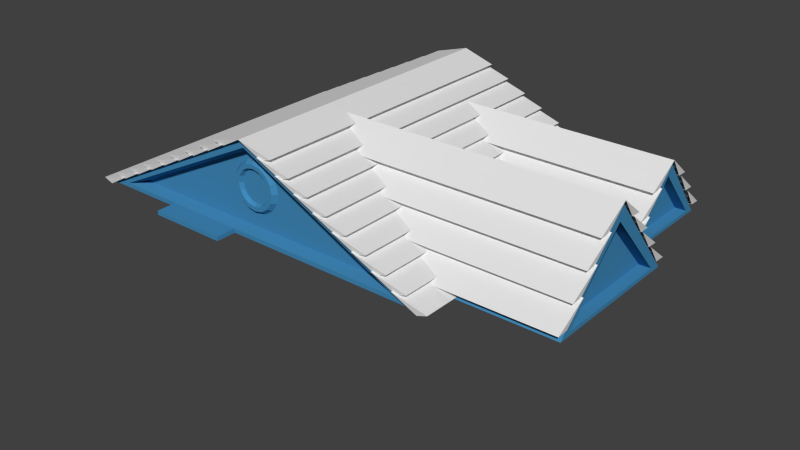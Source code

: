 # Source: map_roof.blend  (saved by Blender 2.73.0; exported with 4.5.12 LTS)
import bpy
from mathutils import Matrix  # noqa: F401  (used for matrix-valued properties, if any)

bpy.ops.wm.read_factory_settings(use_empty=True)
scene = bpy.context.scene
scene.name = 'Scene'

# ---- collections
col_collection_2 = bpy.data.collections.new('Collection 2'); scene.collection.children.link(col_collection_2)
col_collection_12 = bpy.data.collections.new('Collection 12'); scene.collection.children.link(col_collection_12)
col_collection_12.hide_render = True
col_collection_12.hide_viewport = True

# ---- materials (node trees are filled in below, after node groups)
mat_outside = bpy.data.materials.new('outside')
mat_outside.alpha_threshold = 0.0
mat_outside.use_transparent_shadow = False
mat_outside.diffuse_color = (0.05493, 0.2539, 0.477, 1.0)
mat_outside.roughness = 0.5
mat_outside.specular_intensity = 0.09184
mat_roof = bpy.data.materials.new('roof')
mat_roof.alpha_threshold = 0.0
mat_roof.use_transparent_shadow = False
mat_roof.roughness = 0.5
mat_roof.specular_intensity = 0.07823

# ---- material node trees

# ---- world
world_world = bpy.data.worlds.new('World'); scene.world = world_world
world_world.color = (0.05088, 0.05088, 0.05088)
world_world.use_sun_shadow = False
world_world.sun_shadow_jitter_overblur = 0.0
world_world.cycles.sampling_method = 'MANUAL'
world_world.cycles.sample_map_resolution = 256

# ---- meshes
me_cube = bpy.data.meshes.new('Cube')
me_cube.from_pydata([(-243.6, 881.1, 1248.0), (-243.6, -860.6, 1248.0), (-433.6, 869.4, 1195.0), (-433.6, -848.9, 1195.0), (-375.8, 869.4, 1175.0), (-375.8, -848.9, 1175.0), (-357.8, 881.1, 1190.0), (-357.8, -860.6, 1190.0), (-547.8, 869.4, 1137.0), (-547.8, -848.9, 1137.0), (-490.0, 869.4, 1117.0), (-490.0, -848.9, 1117.0), (-472.1, 881.1, 1132.0), (-472.1, -860.6, 1132.0), (-662.1, 869.4, 1079.0), (-662.1, -848.9, 1079.0), (-604.3, 869.4, 1059.0), (-604.3, -848.9, 1059.0), (-586.4, 881.1, 1075.0), (-586.4, -860.6, 1075.0), (-776.4, 869.4, 1021.0), (-776.4, -848.9, 1021.0), (-718.6, 869.4, 1001.0), (-718.6, -848.9, 1001.0), (-700.6, 881.1, 1017.0), (-700.6, -860.6, 1017.0), (-890.7, 869.4, 963.5), (-890.7, -848.9, 963.5), (-832.8, 869.4, 943.5), (-832.8, -848.9, 943.5), (-814.9, 881.1, 959.0), (-814.9, -860.6, 959.0), (-1005.0, 869.4, 905.6), (-1005.0, -848.9, 905.6), (-947.1, 869.4, 885.6), (-947.1, -848.9, 885.6), (-929.2, 881.1, 901.1), (-929.2, -860.6, 901.1), (-1119.0, 869.4, 847.8), (-1119.0, -848.9, 847.8), (-1061.0, 869.4, 827.8), (-1061.0, -848.9, 827.8), (-1043.0, 881.1, 843.3), (-1043.0, -860.6, 843.3), (-1233.0, 869.4, 789.9), (-1233.0, -848.9, 789.9), (-1176.0, 869.4, 769.9), (-1176.0, -848.9, 769.9), (-1158.0, 881.1, 785.4), (-1158.0, -860.6, 785.4), (-1348.0, 869.4, 732.1), (-1348.0, -848.9, 732.1), (-1290.0, 869.4, 712.1), (-1290.0, -848.9, 712.1), (-333.7, 498.2, 1112.0), (1267.0, 498.2, 1112.0), (-322.9, 340.6, 993.0), (1256.0, 340.6, 993.0), (-322.9, 401.7, 995.4), (1256.0, 401.7, 995.4), (-333.7, 403.6, 998.9), (1267.0, 403.6, 998.9), (-322.9, 246.0, 880.1), (1256.0, 246.0, 880.1), (-322.9, 307.1, 882.5), (1256.0, 307.1, 882.5), (-333.7, 309.0, 886.1), (1267.0, 309.0, 886.1), (-322.9, 151.4, 767.3), (1256.0, 151.4, 767.3), (-322.9, 212.6, 769.7), (1256.0, 212.6, 769.7), (1267.0, 498.2, 1112.0), (-333.7, 498.2, 1112.0), (1256.0, 655.8, 993.0), (-322.9, 655.8, 993.0), (1256.0, 594.6, 995.4), (-322.9, 594.6, 995.4), (1267.0, 592.7, 998.9), (-333.7, 592.7, 998.9), (1256.0, 750.3, 880.1), (-322.9, 750.3, 880.1), (1256.0, 689.2, 882.5), (-322.9, 689.2, 882.5), (1267.0, 687.3, 886.1), (-333.7, 687.3, 886.1), (1256.0, 844.9, 767.3), (-322.9, 844.9, 767.3), (1256.0, 783.8, 769.7), (-322.9, 783.8, 769.7), (1412.0, -232.3, 1220.0), (-189.3, -232.3, 1220.0), (1401.0, -74.66, 1102.0), (-178.5, -74.66, 1102.0), (1401.0, -135.8, 1104.0), (-178.5, -135.8, 1104.0), (1412.0, -137.7, 1108.0), (-189.3, -137.7, 1108.0), (1401.0, 19.91, 988.8), (-178.5, 19.91, 988.8), (1401.0, -41.23, 991.2), (-178.5, -41.23, 991.2), (1412.0, -43.14, 994.8), (-189.3, -43.14, 994.8), (1401.0, 114.5, 876.0), (-178.5, 114.5, 876.0), (1401.0, 53.34, 878.4), (-178.5, 53.34, 878.4), (1412.0, 51.43, 881.9), (-189.3, 51.43, 881.9), (1401.0, 209.0, 763.1), (-178.5, 209.0, 763.1), (1401.0, 147.9, 765.5), (-178.5, 147.9, 765.5), (-189.3, -232.3, 1220.0), (1412.0, -232.3, 1220.0), (-178.5, -389.9, 1102.0), (1401.0, -389.9, 1102.0), (-178.5, -328.7, 1104.0), (1401.0, -328.7, 1104.0), (-189.3, -326.8, 1108.0), (1412.0, -326.8, 1108.0), (-178.5, -484.4, 988.8), (1401.0, -484.4, 988.8), (-178.5, -423.3, 991.2), (1401.0, -423.3, 991.2), (-189.3, -421.4, 994.8), (1412.0, -421.4, 994.8), (-178.5, -579.0, 876.0), (1401.0, -579.0, 876.0), (-178.5, -517.9, 878.4), (1401.0, -517.9, 878.4), (-189.3, -516.0, 881.9), (1412.0, -516.0, 881.9), (-178.5, -673.6, 763.1), (1401.0, -673.6, 763.1), (-178.5, -612.4, 765.5), (1401.0, -612.4, 765.5), (-243.6, -860.6, 1248.0), (-243.6, 881.1, 1248.0), (-53.58, -848.9, 1195.0), (-53.58, 869.4, 1195.0), (-111.4, -848.9, 1175.0), (-111.4, 869.4, 1175.0), (-129.3, -860.6, 1190.0), (-129.3, 881.1, 1190.0), (60.69, -848.9, 1137.0), (60.69, 869.4, 1137.0), (2.869, -848.9, 1117.0), (2.87, 869.4, 1117.0), (-15.05, -860.6, 1132.0), (-15.04, 881.1, 1132.0), (175.0, -848.9, 1079.0), (175.0, 869.4, 1079.0), (117.1, -848.9, 1059.0), (117.1, 869.4, 1059.0), (99.22, -860.6, 1075.0), (99.22, 881.1, 1075.0), (289.2, -848.9, 1021.0), (289.2, 869.4, 1021.0), (231.4, -848.9, 1001.0), (231.4, 869.4, 1001.0), (213.5, -860.6, 1017.0), (213.5, 881.1, 1017.0), (403.5, -848.9, 963.5), (403.5, 869.4, 963.5), (345.7, -848.9, 943.5), (345.7, 869.4, 943.5), (327.8, -860.6, 959.0), (327.8, 881.1, 959.0), (517.8, -848.9, 905.6), (517.8, 869.4, 905.6), (459.9, -848.9, 885.6), (459.9, 869.4, 885.6), (442.0, -860.6, 901.1), (442.0, 881.1, 901.1), (632.0, -848.9, 847.8), (632.0, 869.4, 847.8), (574.2, -848.9, 827.8), (574.2, 869.4, 827.8), (556.3, -860.6, 843.3), (556.3, 881.1, 843.3), (746.3, -848.9, 789.9), (746.3, 869.4, 789.9), (688.5, -848.9, 769.9), (688.5, 869.4, 769.9), (670.6, -860.6, 785.4), (670.6, 881.1, 785.4), (860.6, -848.9, 732.1), (860.6, 869.4, 732.1), (802.7, -848.9, 712.1), (802.7, 869.4, 712.1), (-242.2, -763.7, 1118.0), (-295.8, -763.7, 1107.0), (-341.3, -763.7, 1077.0), (-371.7, -763.7, 1031.0), (-382.4, -763.7, 977.4), (-371.7, -763.7, 923.7), (-341.3, -763.7, 878.2), (-295.8, -763.7, 847.9), (-242.2, -763.7, 837.2), (-188.5, -763.7, 847.9), (-143.1, -763.7, 878.2), (-112.7, -763.7, 923.7), (-102.0, -763.7, 977.4), (-112.7, -763.7, 1031.0), (-143.1, -763.7, 1077.0), (-188.5, -763.7, 1107.0), (-1306.0, -834.1, 723.5), (-1306.0, 834.1, 723.5), (817.9, 834.1, 723.5), (817.9, -834.1, 723.5), (-243.6, -834.1, 1248.0), (-243.6, 834.1, 1248.0), (1398.0, -648.5, 723.5), (817.9, -648.5, 723.5), (817.9, 180.8, 723.5), (1398.0, 180.8, 723.5), (1398.0, -235.6, 1214.0), (-218.6, -235.6, 1214.0), (1246.0, 180.8, 723.5), (817.9, 180.8, 723.5), (817.9, 811.5, 723.5), (1246.0, 811.5, 723.5), (1246.0, 498.8, 1110.0), (-11.39, 498.8, 1110.0), (-1160.0, -834.1, 747.1), (672.9, -834.1, 747.1), (-243.6, -834.1, 1200.0), (-1085.0, -763.8, 759.5), (597.5, -763.8, 759.5), (-243.6, -763.8, 1175.0), (-1173.0, 834.1, 745.0), (685.9, 834.1, 745.0), (-243.6, 834.1, 1204.0), (-1173.0, 773.8, 745.0), (685.9, 773.8, 745.0), (-243.6, 773.8, 1204.0), (1398.0, -648.5, 723.5), (1398.0, 180.8, 723.5), (1398.0, -235.6, 1108.0), (1398.0, -578.8, 744.7), (1398.0, 107.5, 744.7), (1398.0, -235.6, 1117.0), (1334.0, -578.8, 744.7), (1334.0, 107.5, 744.7), (1334.0, -235.6, 1117.0), (1246.0, 248.5, 743.8), (1246.0, 749.2, 743.8), (1246.0, 498.8, 1024.0), (1183.0, 248.5, 743.8), (1183.0, 749.2, 743.8), (1183.0, 498.8, 1024.0), (-785.3, -947.9, 723.5), (-345.3, -947.9, 723.5), (-785.3, -947.9, 747.1), (-345.3, -947.9, 747.1), (-785.3, -832.9, 723.5), (-345.3, -832.9, 723.5), (-785.3, -832.9, 747.1), (-345.3, -832.9, 747.1), (-242.2, -788.6, 1099.0), (-288.8, -788.6, 1090.0), (-328.3, -788.6, 1064.0), (-354.7, -788.6, 1024.0), (-364.0, -788.6, 977.4), (-354.7, -788.6, 930.8), (-328.3, -788.6, 891.2), (-288.8, -788.6, 864.8), (-242.2, -788.6, 855.6), (-195.6, -788.6, 864.8), (-156.0, -788.6, 891.2), (-129.6, -788.6, 930.8), (-120.4, -788.6, 977.4), (-129.6, -788.6, 1024.0), (-156.0, -788.6, 1064.0), (-195.6, -788.6, 1090.0), (-242.2, -788.6, 1077.0), (-280.3, -788.6, 1069.0), (-312.6, -788.6, 1048.0), (-334.2, -788.6, 1015.0), (-341.8, -788.6, 977.4), (-334.2, -788.6, 939.3), (-312.6, -788.6, 907.0), (-280.3, -788.6, 885.4), (-242.2, -788.6, 877.8), (-204.1, -788.6, 885.4), (-171.8, -788.6, 907.0), (-150.2, -788.6, 939.3), (-142.6, -788.6, 977.4), (-150.2, -788.6, 1015.0), (-171.8, -788.6, 1048.0), (-204.1, -788.6, 1069.0), (-242.2, -768.4, 1066.0), (-276.1, -768.4, 1059.0), (-304.8, -768.4, 1040.0), (-324.1, -768.4, 1011.0), (-330.8, -768.4, 977.4), (-324.1, -768.4, 943.5), (-304.8, -768.4, 914.7), (-276.1, -768.4, 895.5), (-242.2, -768.4, 888.8), (-208.3, -768.4, 895.5), (-179.5, -768.4, 914.7), (-160.3, -768.4, 943.5), (-153.6, -768.4, 977.4), (-160.3, -768.4, 1011.0), (-179.5, -768.4, 1040.0), (-208.3, -768.4, 1059.0)], [], [(0, 2, 3, 1), (2, 4, 5, 3), (2, 0, 4), (3, 5, 1), (6, 8, 9, 7), (8, 10, 11, 9), (8, 6, 10), (9, 11, 7), (12, 14, 15, 13), (14, 16, 17, 15), (14, 12, 16), (15, 17, 13), (18, 20, 21, 19), (20, 22, 23, 21), (20, 18, 22), (21, 23, 19), (24, 26, 27, 25), (26, 28, 29, 27), (26, 24, 28), (27, 29, 25), (30, 32, 33, 31), (32, 34, 35, 33), (32, 30, 34), (33, 35, 31), (36, 38, 39, 37), (38, 40, 41, 39), (38, 36, 40), (39, 41, 37), (42, 44, 45, 43), (44, 46, 47, 45), (44, 42, 46), (45, 47, 43), (48, 50, 51, 49), (50, 52, 53, 51), (50, 48, 52), (51, 53, 49), (54, 56, 57, 55), (56, 58, 59, 57), (56, 54, 58), (57, 59, 55), (60, 62, 63, 61), (62, 64, 65, 63), (62, 60, 64), (63, 65, 61), (66, 68, 69, 67), (68, 70, 71, 69), (68, 66, 70), (69, 71, 67), (72, 74, 75, 73), (74, 76, 77, 75), (74, 72, 76), (75, 77, 73), (78, 80, 81, 79), (80, 82, 83, 81), (80, 78, 82), (81, 83, 79), (84, 86, 87, 85), (86, 88, 89, 87), (86, 84, 88), (87, 89, 85), (90, 92, 93, 91), (92, 94, 95, 93), (92, 90, 94), (93, 95, 91), (96, 98, 99, 97), (98, 100, 101, 99), (98, 96, 100), (99, 101, 97), (102, 104, 105, 103), (104, 106, 107, 105), (104, 102, 106), (105, 107, 103), (108, 110, 111, 109), (110, 112, 113, 111), (110, 108, 112), (111, 113, 109), (114, 116, 117, 115), (116, 118, 119, 117), (116, 114, 118), (117, 119, 115), (120, 122, 123, 121), (122, 124, 125, 123), (122, 120, 124), (123, 125, 121), (126, 128, 129, 127), (128, 130, 131, 129), (128, 126, 130), (129, 131, 127), (132, 134, 135, 133), (134, 136, 137, 135), (134, 132, 136), (135, 137, 133), (138, 140, 141, 139), (140, 142, 143, 141), (140, 138, 142), (141, 143, 139), (144, 146, 147, 145), (146, 148, 149, 147), (146, 144, 148), (147, 149, 145), (150, 152, 153, 151), (152, 154, 155, 153), (152, 150, 154), (153, 155, 151), (156, 158, 159, 157), (158, 160, 161, 159), (158, 156, 160), (159, 161, 157), (162, 164, 165, 163), (164, 166, 167, 165), (164, 162, 166), (165, 167, 163), (168, 170, 171, 169), (170, 172, 173, 171), (170, 168, 172), (171, 173, 169), (174, 176, 177, 175), (176, 178, 179, 177), (176, 174, 178), (177, 179, 175), (180, 182, 183, 181), (182, 184, 185, 183), (182, 180, 184), (183, 185, 181), (186, 188, 189, 187), (188, 190, 191, 189), (188, 186, 190), (189, 191, 187), (233, 232, 235, 236), (212, 213, 209, 208), (212, 208, 226, 228), (213, 212, 211, 210), (228, 226, 229, 231), (214, 215, 216, 217), (218, 219, 215, 214), (219, 218, 217, 216), (220, 221, 222, 223), (224, 225, 221, 220), (211, 212, 228, 227), (225, 224, 223, 222), (227, 228, 231, 230), (231, 229, 230), (213, 210, 233, 234), (226, 227, 230, 229), (209, 213, 234, 232), (234, 233, 236, 237), (210, 209, 232, 233), (232, 234, 237, 235), (235, 237, 236), (217, 218, 240, 239), (214, 217, 239, 238), (218, 214, 238, 240), (239, 240, 243, 242), (238, 239, 242, 241), (240, 238, 241, 243), (242, 243, 246, 245), (241, 242, 245, 244), (243, 241, 244, 246), (246, 244, 245), (223, 224, 249, 248), (220, 223, 248, 247), (224, 220, 247, 249), (248, 249, 252, 251), (247, 248, 251, 250), (249, 247, 250, 252), (252, 250, 251), (227, 226, 208, 211), (209, 210, 211, 208), (258, 260, 256, 254), (253, 254, 256, 255), (259, 257, 253, 255), (260, 259, 255, 256), (257, 258, 254, 253), (196, 197, 266, 265), (207, 192, 261, 276), (194, 195, 264, 263), (205, 206, 275, 274), (192, 193, 262, 261), (203, 204, 273, 272), (201, 202, 271, 270), (199, 200, 269, 268), (197, 198, 267, 266), (195, 196, 265, 264), (206, 207, 276, 275), (193, 194, 263, 262), (204, 205, 274, 273), (202, 203, 272, 271), (200, 201, 270, 269), (198, 199, 268, 267), (266, 267, 283, 282), (264, 265, 281, 280), (275, 276, 292, 291), (262, 263, 279, 278), (273, 274, 290, 289), (271, 272, 288, 287), (269, 270, 286, 285), (267, 268, 284, 283), (265, 266, 282, 281), (276, 261, 277, 292), (263, 264, 280, 279), (274, 275, 291, 290), (261, 262, 278, 277), (272, 273, 289, 288), (270, 271, 287, 286), (268, 269, 285, 284), (283, 284, 300, 299), (281, 282, 298, 297), (292, 277, 293, 308), (279, 280, 296, 295), (290, 291, 307, 306), (277, 278, 294, 293), (288, 289, 305, 304), (286, 287, 303, 302), (284, 285, 301, 300), (282, 283, 299, 298), (280, 281, 297, 296), (291, 292, 308, 307), (278, 279, 295, 294), (289, 290, 306, 305), (287, 288, 304, 303), (285, 286, 302, 301), (304, 306, 307, 303), (305, 306, 304), (302, 308, 293, 301), (297, 298, 296), (303, 307, 308, 302), (296, 298, 299, 295), (295, 299, 300, 294), (294, 300, 301, 293)])
me_cube.polygons.foreach_set('use_smooth', [0, 0, 0, 0, 0, 0, 0, 0, 0, 0, 0, 0, 0, 0, 0, 0, 0, 0, 0, 0, 0, 0, 0, 0, 0, 0, 0, 0, 0, 0, 0, 0, 0, 0, 0, 0, 0, 0, 0, 0, 0, 0, 0, 0, 0, 0, 0, 0, 0, 0, 0, 0, 0, 0, 0, 0, 0, 0, 0, 0, 0, 0, 0, 0, 0, 0, 0, 0, 0, 0, 0, 0, 0, 0, 0, 0, 0, 0, 0, 0, 0, 0, 0, 0, 0, 0, 0, 0, 0, 0, 0, 0, 0, 0, 0, 0, 0, 0, 0, 0, 0, 0, 0, 0, 0, 0, 0, 0, 0, 0, 0, 0, 0, 0, 0, 0, 0, 0, 0, 0, 0, 0, 0, 0, 0, 0, 0, 0, 1, 1, 1, 1, 1, 1, 1, 1, 1, 1, 1, 1, 1, 1, 1, 1, 1, 1, 1, 1, 1, 1, 1, 1, 1, 1, 1, 1, 1, 1, 1, 1, 1, 1, 1, 1, 1, 1, 1, 1, 1, 1, 1, 1, 1, 0, 0, 0, 0, 0, 0, 0, 0, 0, 0, 0, 0, 0, 0, 0, 0, 0, 0, 0, 0, 0, 0, 0, 0, 0, 0, 0, 0, 0, 0, 0, 0, 0, 0, 0, 0, 0, 0, 0, 0, 0, 0, 0, 0, 0, 0, 0, 0, 0, 0, 0, 0, 0, 0, 0, 0])
me_cube.polygons.foreach_set('material_index', [1, 1, 1, 1, 1, 1, 1, 1, 1, 1, 1, 1, 1, 1, 1, 1, 1, 1, 1, 1, 1, 1, 1, 1, 1, 1, 1, 1, 1, 1, 1, 1, 1, 1, 1, 1, 1, 1, 1, 1, 1, 1, 1, 1, 1, 1, 1, 1, 1, 1, 1, 1, 1, 1, 1, 1, 1, 1, 1, 1, 1, 1, 1, 1, 1, 1, 1, 1, 1, 1, 1, 1, 1, 1, 1, 1, 1, 1, 1, 1, 1, 1, 1, 1, 1, 1, 1, 1, 1, 1, 1, 1, 1, 1, 1, 1, 1, 1, 1, 1, 1, 1, 1, 1, 1, 1, 1, 1, 1, 1, 1, 1, 1, 1, 1, 1, 1, 1, 1, 1, 1, 1, 1, 1, 1, 1, 1, 1, 0, 0, 0, 0, 0, 0, 0, 0, 0, 0, 0, 0, 0, 0, 0, 0, 0, 0, 0, 0, 0, 0, 0, 0, 0, 0, 0, 0, 0, 0, 0, 0, 0, 0, 0, 0, 0, 0, 0, 0, 0, 0, 0, 0, 0, 0, 0, 0, 0, 0, 0, 0, 0, 0, 0, 0, 0, 0, 0, 0, 0, 0, 0, 0, 0, 0, 0, 0, 0, 0, 0, 0, 0, 0, 0, 0, 0, 0, 0, 0, 0, 0, 0, 0, 0, 0, 0, 0, 0, 0, 0, 0, 0, 0, 0, 0, 0, 0, 0, 0, 0])
_uv = me_cube.uv_layers.new(name='UVMap')
_uv.uv.foreach_set('vector', [0.002894, 0.0003933, 0.1383, 0.007138, 0.1383, 0.9929, 0.002894, 0.9996, 0.1383, 0.007138, 0.1802, 0.007138, 0.1802, 0.9929, 0.1383, 0.9929, 0.1383, 0.007138, 0.002894, 0.0003933, 0.1053, -0.0155, 0.1383, 0.9929, 0.1053, 1.016, 0.002894, 0.9996, 0.002894, 0.0003933, 0.1383, 0.007138, 0.1383, 0.9929, 0.002894, 0.9996, 0.1383, 0.007138, 0.1802, 0.007138, 0.1802, 0.9929, 0.1383, 0.9929, 0.1383, 0.007138, 0.002894, 0.0003933, 0.1053, -0.0155, 0.1383, 0.9929, 0.1053, 1.016, 0.002894, 0.9996, 0.002894, 0.0003933, 0.1383, 0.007138, 0.1383, 0.9929, 0.002894, 0.9996, 0.1383, 0.007138, 0.1802, 0.007138, 0.1802, 0.9929, 0.1383, 0.9929, 0.1383, 0.007138, 0.002894, 0.0003933, 0.1053, -0.0155, 0.1383, 0.9929, 0.1053, 1.016, 0.002894, 0.9996, 0.002894, 0.0003933, 0.1383, 0.007138, 0.1383, 0.9929, 0.002894, 0.9996, 0.1383, 0.007138, 0.1802, 0.007138, 0.1802, 0.9929, 0.1383, 0.9929, 0.1383, 0.007138, 0.002894, 0.0003933, 0.1053, -0.0155, 0.1383, 0.9929, 0.1053, 1.016, 0.002894, 0.9996, 0.002894, 0.0003933, 0.1383, 0.007138, 0.1383, 0.9929, 0.002894, 0.9996, 0.1383, 0.007138, 0.1802, 0.007138, 0.1802, 0.9929, 0.1383, 0.9929, 0.1383, 0.007138, 0.002894, 0.0003933, 0.1053, -0.0155, 0.1383, 0.9929, 0.1053, 1.016, 0.002894, 0.9996, 0.002894, 0.0003933, 0.1383, 0.007138, 0.1383, 0.9929, 0.002894, 0.9996, 0.1383, 0.007138, 0.1802, 0.007138, 0.1802, 0.9929, 0.1383, 0.9929, 0.1383, 0.007138, 0.002894, 0.0003933, 0.1053, -0.0155, 0.1383, 0.9929, 0.1053, 1.016, 0.002894, 0.9996, 0.002894, 0.0003933, 0.1383, 0.007138, 0.1383, 0.9929, 0.002894, 0.9996, 0.1383, 0.007138, 0.1802, 0.007138, 0.1802, 0.9929, 0.1383, 0.9929, 0.1383, 0.007138, 0.002894, 0.0003933, 0.1053, -0.0155, 0.1383, 0.9929, 0.1053, 1.016, 0.002894, 0.9996, 0.002894, 0.0003933, 0.1383, 0.007138, 0.1383, 0.9929, 0.002894, 0.9996, 0.1383, 0.007138, 0.1802, 0.007138, 0.1802, 0.9929, 0.1383, 0.9929, 0.1383, 0.007138, 0.002894, 0.0003933, 0.1053, -0.0155, 0.1383, 0.9929, 0.1053, 1.016, 0.002894, 0.9996, 0.002894, 0.0003933, 0.1383, 0.007138, 0.1383, 0.9929, 0.002894, 0.9996, 0.1383, 0.007138, 0.1802, 0.007138, 0.1802, 0.9929, 0.1383, 0.9929, 0.1383, 0.007138, 0.002894, 0.0003933, 0.1053, -0.0155, 0.1383, 0.9929, 0.1053, 1.016, 0.002894, 0.9996, 0.002894, 0.0003933, 0.1383, 0.007138, 0.1383, 0.9929, 0.002894, 0.9996, 0.1383, 0.007138, 0.1802, 0.007138, 0.1802, 0.9929, 0.1383, 0.9929, 0.1383, 0.007138, 0.002894, 0.0003933, 0.1053, -0.0155, 0.1383, 0.9929, 0.1053, 1.016, 0.002894, 0.9996, 0.002894, 0.0003933, 0.1383, 0.007138, 0.1383, 0.9929, 0.002894, 0.9996, 0.1383, 0.007138, 0.1802, 0.007138, 0.1802, 0.9929, 0.1383, 0.9929, 0.1383, 0.007138, 0.002894, 0.0003933, 0.1053, -0.0155, 0.1383, 0.9929, 0.1053, 1.016, 0.002894, 0.9996, 0.002894, 0.0003933, 0.1383, 0.007138, 0.1383, 0.9929, 0.002894, 0.9996, 0.1383, 0.007138, 0.1802, 0.007138, 0.1802, 0.9929, 0.1383, 0.9929, 0.1383, 0.007138, 0.002894, 0.0003933, 0.1053, -0.0155, 0.1383, 0.9929, 0.1053, 1.016, 0.002894, 0.9996, 0.002894, 0.0003933, 0.1383, 0.007138, 0.1383, 0.9929, 0.002894, 0.9996, 0.1383, 0.007138, 0.1802, 0.007138, 0.1802, 0.9929, 0.1383, 0.9929, 0.1383, 0.007138, 0.002894, 0.0003933, 0.1053, -0.0155, 0.1383, 0.9929, 0.1053, 1.016, 0.002894, 0.9996, 0.002894, 0.0003933, 0.1383, 0.007138, 0.1383, 0.9929, 0.002894, 0.9996, 0.1383, 0.007138, 0.1802, 0.007138, 0.1802, 0.9929, 0.1383, 0.9929, 0.1383, 0.007138, 0.002894, 0.0003933, 0.1053, -0.0155, 0.1383, 0.9929, 0.1053, 1.016, 0.002894, 0.9996, 0.002894, 0.0003933, 0.1383, 0.007138, 0.1383, 0.9929, 0.002894, 0.9996, 0.1383, 0.007138, 0.1802, 0.007138, 0.1802, 0.9929, 0.1383, 0.9929, 0.1383, 0.007138, 0.002894, 0.0003933, 0.1053, -0.0155, 0.1383, 0.9929, 0.1053, 1.016, 0.002894, 0.9996, 0.002894, 0.0003933, 0.1383, 0.007138, 0.1383, 0.9929, 0.002894, 0.9996, 0.1383, 0.007138, 0.1802, 0.007138, 0.1802, 0.9929, 0.1383, 0.9929, 0.1383, 0.007138, 0.002894, 0.0003933, 0.1053, -0.0155, 0.1383, 0.9929, 0.1053, 1.016, 0.002894, 0.9996, 0.002894, 0.0003933, 0.1383, 0.007138, 0.1383, 0.9929, 0.002894, 0.9996, 0.1383, 0.007138, 0.1802, 0.007138, 0.1802, 0.9929, 0.1383, 0.9929, 0.1383, 0.007138, 0.002894, 0.0003933, 0.1053, -0.0155, 0.1383, 0.9929, 0.1053, 1.016, 0.002894, 0.9996, 0.002894, 0.0003933, 0.1383, 0.007138, 0.1383, 0.9929, 0.002894, 0.9996, 0.1383, 0.007138, 0.1802, 0.007138, 0.1802, 0.9929, 0.1383, 0.9929, 0.1383, 0.007138, 0.002894, 0.0003933, 0.1053, -0.0155, 0.1383, 0.9929, 0.1053, 1.016, 0.002894, 0.9996, 0.002894, 0.0003933, 0.1383, 0.007138, 0.1383, 0.9929, 0.002894, 0.9996, 0.1383, 0.007138, 0.1802, 0.007138, 0.1802, 0.9929, 0.1383, 0.9929, 0.1383, 0.007138, 0.002894, 0.0003933, 0.1053, -0.0155, 0.1383, 0.9929, 0.1053, 1.016, 0.002894, 0.9996, 0.002894, 0.0003933, 0.1383, 0.007138, 0.1383, 0.9929, 0.002894, 0.9996, 0.1383, 0.007138, 0.1802, 0.007138, 0.1802, 0.9929, 0.1383, 0.9929, 0.1383, 0.007138, 0.002894, 0.0003933, 0.1053, -0.0155, 0.1383, 0.9929, 0.1053, 1.016, 0.002894, 0.9996, 0.002894, 0.0003933, 0.1383, 0.007138, 0.1383, 0.9929, 0.002894, 0.9996, 0.1383, 0.007138, 0.1802, 0.007138, 0.1802, 0.9929, 0.1383, 0.9929, 0.1383, 0.007138, 0.002894, 0.0003933, 0.1053, -0.0155, 0.1383, 0.9929, 0.1053, 1.016, 0.002894, 0.9996, 0.002894, 0.0003933, 0.1383, 0.007138, 0.1383, 0.9929, 0.002894, 0.9996, 0.1383, 0.007138, 0.1802, 0.007138, 0.1802, 0.9929, 0.1383, 0.9929, 0.1383, 0.007138, 0.002894, 0.0003933, 0.1053, -0.0155, 0.1383, 0.9929, 0.1053, 1.016, 0.002894, 0.9996, 0.002894, 0.0003933, 0.1383, 0.007138, 0.1383, 0.9929, 0.002894, 0.9996, 0.1383, 0.007138, 0.1802, 0.007138, 0.1802, 0.9929, 0.1383, 0.9929, 0.1383, 0.007138, 0.002894, 0.0003933, 0.1053, -0.0155, 0.1383, 0.9929, 0.1053, 1.016, 0.002894, 0.9996, 0.002894, 0.0003933, 0.1383, 0.007138, 0.1383, 0.9929, 0.002894, 0.9996, 0.1383, 0.007138, 0.1802, 0.007138, 0.1802, 0.9929, 0.1383, 0.9929, 0.1383, 0.007138, 0.002894, 0.0003933, 0.1053, -0.0155, 0.1383, 0.9929, 0.1053, 1.016, 0.002894, 0.9996, 0.002894, 0.0003933, 0.1383, 0.007138, 0.1383, 0.9929, 0.002894, 0.9996, 0.1383, 0.007138, 0.1802, 0.007138, 0.1802, 0.9929, 0.1383, 0.9929, 0.1383, 0.007138, 0.002894, 0.0003933, 0.1053, -0.0155, 0.1383, 0.9929, 0.1053, 1.016, 0.002894, 0.9996, 0.002894, 0.0003933, 0.1383, 0.007138, 0.1383, 0.9929, 0.002894, 0.9996, 0.1383, 0.007138, 0.1802, 0.007138, 0.1802, 0.9929, 0.1383, 0.9929, 0.1383, 0.007138, 0.002894, 0.0003933, 0.1053, -0.0155, 0.1383, 0.9929, 0.1053, 1.016, 0.002894, 0.9996, 0.002894, 0.0003933, 0.1383, 0.007138, 0.1383, 0.9929, 0.002894, 0.9996, 0.1383, 0.007138, 0.1802, 0.007138, 0.1802, 0.9929, 0.1383, 0.9929, 0.1383, 0.007138, 0.002894, 0.0003933, 0.1053, -0.0155, 0.1383, 0.9929, 0.1053, 1.016, 0.002894, 0.9996, 0.002894, 0.0003933, 0.1383, 0.007138, 0.1383, 0.9929, 0.002894, 0.9996, 0.1383, 0.007138, 0.1802, 0.007138, 0.1802, 0.9929, 0.1383, 0.9929, 0.1383, 0.007138, 0.002894, 0.0003933, 0.1053, -0.0155, 0.1383, 0.9929, 0.1053, 1.016, 0.002894, 0.9996, 0.002894, 0.0003933, 0.1383, 0.007138, 0.1383, 0.9929, 0.002894, 0.9996, 0.1383, 0.007138, 0.1802, 0.007138, 0.1802, 0.9929, 0.1383, 0.9929, 0.1383, 0.007138, 0.002894, 0.0003933, 0.1053, -0.0155, 0.1383, 0.9929, 0.1053, 1.016, 0.002894, 0.9996, 0.002894, 0.0003933, 0.1383, 0.007138, 0.1383, 0.9929, 0.002894, 0.9996, 0.1383, 0.007138, 0.1802, 0.007138, 0.1802, 0.9929, 0.1383, 0.9929, 0.1383, 0.007138, 0.002894, 0.0003933, 0.1053, -0.0155, 0.1383, 0.9929, 0.1053, 1.016, 0.002894, 0.9996, 0.002894, 0.0003933, 0.1383, 0.007138, 0.1383, 0.9929, 0.002894, 0.9996, 0.1383, 0.007138, 0.1802, 0.007138, 0.1802, 0.9929, 0.1383, 0.9929, 0.1383, 0.007138, 0.002894, 0.0003933, 0.1053, -0.0155, 0.1383, 0.9929, 0.1053, 1.016, 0.002894, 0.9996, 0.002894, 0.0003933, 0.1383, 0.007138, 0.1383, 0.9929, 0.002894, 0.9996, 0.1383, 0.007138, 0.1802, 0.007138, 0.1802, 0.9929, 0.1383, 0.9929, 0.1383, 0.007138, 0.002894, 0.0003933, 0.1053, -0.0155, 0.1383, 0.9929, 0.1053, 1.016, 0.002894, 0.9996, 0.7264, -0.4304, 0.7236, 1.088, 0.6502, 0.943, 0.6811, -0.2847, 0.05941, 1.852, 0.4927, 1.852, 0.4926, 2.16, 0.05931, 2.16, 0.2887, 0.8769, 0.2816, 0.8735, 0.2827, 0.8737, 0.2887, 0.8766, 0.9263, 1.607, 0.4931, 1.607, 0.4931, 1.3, 0.9263, 1.3, 0.7793, 0.4673, 0.19, 1.359, 0.2392, 1.169, 0.675, 0.473, 0.0, 0.0, 0.0, 0.0, 0.0, 0.0, 0.0, 0.0, 0.0, 0.0, 0.0, 0.0, 0.0, 0.0, 0.0, 0.0, 0.0, 0.0, 0.0, 0.0, 0.0, 0.0, 0.0, 0.0, 0.0, 0.0, 0.0, 0.0, 0.0, 0.0, 0.0, 0.0, 0.0, 0.0, 0.0, 0.0, 0.0, 0.0, 0.0, 0.0, 0.2957, 0.8735, 0.2887, 0.8769, 0.2887, 0.8766, 0.2946, 0.8737, 0.0, 0.0, 0.0, 0.0, 0.0, 0.0, 0.0, 0.0, 0.08136, -0.3656, 0.7793, 0.4673, 0.675, 0.473, 0.1678, -0.1628, 0.675, 0.473, 0.2392, 1.169, 0.1678, -0.1628, 0.2883, 0.8722, 0.2976, 0.8767, 0.2963, 0.8764, 0.2883, 0.8725, 0.19, 1.359, 0.08136, -0.3656, 0.1678, -0.1628, 0.2392, 1.169, 0.2789, 0.8767, 0.2883, 0.8722, 0.2883, 0.8725, 0.2804, 0.8764, -0.01448, 0.356, 0.7264, -0.4304, 0.6811, -0.2847, 0.08835, 0.3396, 0.2976, 0.8767, 0.2789, 0.8767, 0.2804, 0.8764, 0.2963, 0.8764, 0.7236, 1.088, -0.01448, 0.356, 0.08835, 0.3396, 0.6502, 0.943, 0.6502, 0.943, 0.08835, 0.3396, 0.6811, -0.2847, 0.0, 0.0, 0.0, 0.0, 0.0, 0.0, 0.0, 0.0, 0.0, 0.0, 0.0, 0.0, 0.0, 0.0, 0.0, 0.0, 0.0, 0.0, 0.0, 0.0, 0.0, 0.0, 0.0, 0.0, 0.0, 0.0, 0.0, 0.0, 0.0, 0.0, 0.0, 0.0, 0.0, 0.0, 0.0, 0.0, 0.0, 0.0, 0.0, 0.0, 0.0, 0.0, 0.0, 0.0, 0.0, 0.0, 0.0, 0.0, 0.0, 0.0, 0.0, 0.0, 0.0, 0.0, 0.0, 0.0, 0.0, 0.0, 0.0, 0.0, 0.0, 0.0, 0.0, 0.0, 0.0, 0.0, 0.0, 0.0, 0.0, 0.0, 0.0, 0.0, 0.0, 0.0, 0.0, 0.0, 0.0, 0.0, 0.0, 0.0, 0.0, 0.0, 0.0, 0.0, 0.0, 0.0, 0.0, 0.0, 0.0, 0.0, 0.0, 0.0, 0.0, 0.0, 0.0, 0.0, 0.0, 0.0, 0.0, 0.0, 0.0, 0.0, 0.0, 0.0, 0.0, 0.0, 0.0, 0.0, 0.0, 0.0, 0.0, 0.0, 0.0, 0.0, 0.0, 0.0, 0.0, 0.0, 0.0, 0.0, 0.0, 0.0, 0.0, 0.0, 0.0, 0.0, 0.0, 0.0, 0.0, 0.0, 0.0, 0.0, 0.2946, 0.8737, 0.2827, 0.8737, 0.2816, 0.8735, 0.2957, 0.8735, 0.05931, 1.851, 0.05931, 1.3, 0.4926, 1.3, 0.4926, 1.851, 0.7831, 0.59, 0.7825, 0.59, 0.7824, 0.5873, 0.783, 0.5872, 0.7722, 0.5871, 0.7824, 0.5867, 0.7824, 0.5873, 0.7722, 0.5876, 0.7723, 0.5904, 0.7717, 0.5904, 0.7716, 0.5876, 0.7722, 0.5876, 0.7825, 0.59, 0.7723, 0.5904, 0.7722, 0.5876, 0.7824, 0.5873, 0.2775, 0.8729, 0.2934, 0.8729, 0.2934, 0.8772, 0.2775, 0.8772, 0.6272, 0.6728, 0.6786, 0.6223, 0.6989, 0.6523, 0.6568, 0.6931, 0.746, 0.9649, 0.6777, 0.9363, 0.6981, 0.9052, 0.7534, 0.9289, 0.5963, 0.8144, 0.5974, 0.7396, 0.6341, 0.7474, 0.6328, 0.807, 0.8906, 0.9371, 0.8208, 0.9662, 0.8136, 0.9287, 0.8693, 0.9063, 0.6777, 0.9363, 0.6248, 0.8837, 0.6556, 0.8626, 0.6981, 0.9052, 0.9697, 0.8145, 0.943, 0.8835, 0.9116, 0.8637, 0.9333, 0.8083, 0.9393, 0.6736, 0.9684, 0.741, 0.9326, 0.7492, 0.9093, 0.6947, 0.8189, 0.5946, 0.8868, 0.6223, 0.867, 0.6532, 0.8122, 0.6306, 0.6786, 0.6223, 0.7459, 0.5946, 0.7533, 0.6303, 0.6989, 0.6523, 0.5974, 0.7396, 0.6272, 0.6728, 0.6568, 0.6931, 0.6341, 0.7474, 0.8208, 0.9662, 0.746, 0.9649, 0.7534, 0.9289, 0.8136, 0.9287, 0.6248, 0.8837, 0.5963, 0.8144, 0.6328, 0.807, 0.6556, 0.8626, 0.943, 0.8835, 0.8906, 0.9371, 0.8693, 0.9063, 0.9116, 0.8637, 0.9684, 0.741, 0.9697, 0.8145, 0.9333, 0.8083, 0.9326, 0.7492, 0.8868, 0.6223, 0.9393, 0.6736, 0.9093, 0.6947, 0.867, 0.6532, 0.7459, 0.5946, 0.8189, 0.5946, 0.8122, 0.6306, 0.7533, 0.6303, 0.6989, 0.6523, 0.7533, 0.6303, 0.7585, 0.6577, 0.7135, 0.6748, 0.6341, 0.7474, 0.6568, 0.6931, 0.6799, 0.709, 0.6606, 0.7529, 0.8136, 0.9287, 0.7534, 0.9289, 0.7592, 0.9008, 0.8085, 0.9019, 0.6556, 0.8626, 0.6328, 0.807, 0.66, 0.8017, 0.6794, 0.8469, 0.9116, 0.8637, 0.8693, 0.9063, 0.8538, 0.883, 0.8881, 0.8483, 0.9326, 0.7492, 0.9333, 0.8083, 0.9065, 0.8033, 0.9057, 0.7548, 0.867, 0.6532, 0.9093, 0.6947, 0.8864, 0.7103, 0.8516, 0.6762, 0.7533, 0.6303, 0.8122, 0.6306, 0.8067, 0.6577, 0.7585, 0.6577, 0.6568, 0.6931, 0.6989, 0.6523, 0.7135, 0.6748, 0.6799, 0.709, 0.7534, 0.9289, 0.6981, 0.9052, 0.7135, 0.8823, 0.7592, 0.9008, 0.6328, 0.807, 0.6341, 0.7474, 0.6606, 0.7529, 0.66, 0.8017, 0.8693, 0.9063, 0.8136, 0.9287, 0.8085, 0.9019, 0.8538, 0.883, 0.6981, 0.9052, 0.6556, 0.8626, 0.6794, 0.8469, 0.7135, 0.8823, 0.9333, 0.8083, 0.9116, 0.8637, 0.8881, 0.8483, 0.9065, 0.8033, 0.9093, 0.6947, 0.9326, 0.7492, 0.9057, 0.7548, 0.8864, 0.7103, 0.8122, 0.6306, 0.867, 0.6532, 0.8516, 0.6762, 0.8067, 0.6577, 0.7585, 0.6577, 0.8067, 0.6577, 0.8014, 0.6843, 0.7635, 0.6834, 0.6799, 0.709, 0.7135, 0.6748, 0.7285, 0.6978, 0.7017, 0.7239, 0.7592, 0.9008, 0.7135, 0.8823, 0.7295, 0.8587, 0.7646, 0.8744, 0.66, 0.8017, 0.6606, 0.7529, 0.6871, 0.7586, 0.6876, 0.7963, 0.8538, 0.883, 0.8085, 0.9019, 0.8031, 0.874, 0.8384, 0.8602, 0.7135, 0.8823, 0.6794, 0.8469, 0.7018, 0.832, 0.7295, 0.8587, 0.9065, 0.8033, 0.8881, 0.8483, 0.8652, 0.8337, 0.8796, 0.7988, 0.8864, 0.7103, 0.9057, 0.7548, 0.8791, 0.7609, 0.864, 0.726, 0.8067, 0.6577, 0.8516, 0.6762, 0.8367, 0.6992, 0.8014, 0.6843, 0.7135, 0.6748, 0.7585, 0.6577, 0.7635, 0.6834, 0.7285, 0.6978, 0.6606, 0.7529, 0.6799, 0.709, 0.7017, 0.7239, 0.6871, 0.7586, 0.8085, 0.9019, 0.7592, 0.9008, 0.7646, 0.8744, 0.8031, 0.874, 0.6794, 0.8469, 0.66, 0.8017, 0.6876, 0.7963, 0.7018, 0.832, 0.8881, 0.8483, 0.8538, 0.883, 0.8384, 0.8602, 0.8652, 0.8337, 0.9057, 0.7548, 0.9065, 0.8033, 0.8796, 0.7988, 0.8791, 0.7609, 0.8516, 0.6762, 0.8864, 0.7103, 0.864, 0.726, 0.8367, 0.6992, 0.8796, 0.7988, 0.8384, 0.8602, 0.8031, 0.874, 0.8791, 0.7609, 0.8652, 0.8337, 0.8384, 0.8602, 0.8796, 0.7988, 0.864, 0.726, 0.7646, 0.8744, 0.7295, 0.8587, 0.8367, 0.6992, 0.7017, 0.7239, 0.7285, 0.6978, 0.6871, 0.7586, 0.8791, 0.7609, 0.8031, 0.874, 0.7646, 0.8744, 0.864, 0.726, 0.6871, 0.7586, 0.7285, 0.6978, 0.7635, 0.6834, 0.6876, 0.7963, 0.6876, 0.7963, 0.7635, 0.6834, 0.8014, 0.6843, 0.7018, 0.832, 0.7018, 0.832, 0.8014, 0.6843, 0.8367, 0.6992, 0.7295, 0.8587])
me_cube.materials.append(mat_outside)
me_cube.materials.append(mat_roof)
me_cube.use_remesh_preserve_volume = False
me_cube.use_remesh_preserve_attributes = False
me_cube.use_mirror_vertex_groups = False
me_cube.update()
me_cube_030 = bpy.data.meshes.new('Cube.030')
me_cube_030.from_pydata([(-100.0, -100.0, -100.0), (-100.0, 100.0, -100.0), (100.0, 100.0, -100.0), (100.0, -100.0, -100.0), (-100.0, -100.0, 100.0), (-100.0, 100.0, 100.0), (100.0, 100.0, 100.0), (100.0, -100.0, 100.0)], [], [(4, 5, 1, 0), (5, 6, 2, 1), (6, 7, 3, 2), (7, 4, 0, 3), (0, 1, 2, 3), (7, 6, 5, 4)])
me_cube_030.use_remesh_preserve_volume = False
me_cube_030.use_remesh_preserve_attributes = False
me_cube_030.use_mirror_vertex_groups = False
me_cube_030.update()
me_cube_029 = bpy.data.meshes.new('Cube.029')
me_cube_029.from_pydata([(-100.0, -100.0, -100.0), (-100.0, 100.0, -100.0), (100.0, 100.0, -100.0), (100.0, -100.0, -100.0), (0.0, -100.0, 100.0), (0.0, 100.0, 100.0), (0.0, 100.0, 100.0), (0.0, -100.0, 100.0)], [], [(4, 5, 1, 0), (5, 6, 2, 1), (6, 7, 3, 2), (7, 4, 0, 3), (0, 1, 2, 3), (7, 6, 5, 4)])
me_cube_029.use_remesh_preserve_volume = False
me_cube_029.use_remesh_preserve_attributes = False
me_cube_029.use_mirror_vertex_groups = False
me_cube_029.update()
me_cube_028 = bpy.data.meshes.new('Cube.028')
me_cube_028.from_pydata([(-100.0, -100.0, -100.0), (-100.0, 100.0, -100.0), (100.0, 100.0, -100.0), (100.0, -100.0, -100.0), (0.0, -100.0, 100.0), (0.0, 100.0, 100.0), (0.0, 100.0, 100.0), (0.0, -100.0, 100.0)], [], [(4, 5, 1, 0), (5, 6, 2, 1), (6, 7, 3, 2), (7, 4, 0, 3), (0, 1, 2, 3), (7, 6, 5, 4)])
me_cube_028.use_remesh_preserve_volume = False
me_cube_028.use_remesh_preserve_attributes = False
me_cube_028.use_mirror_vertex_groups = False
me_cube_028.update()
me_cube_027 = bpy.data.meshes.new('Cube.027')
me_cube_027.from_pydata([(-100.0, -100.0, -100.0), (-100.0, 100.0, -100.0), (100.0, 100.0, -100.0), (100.0, -100.0, -100.0), (0.0, -100.0, 100.0), (0.0, 100.0, 100.0), (0.0, 100.0, 100.0), (0.0, -100.0, 100.0)], [], [(4, 5, 1, 0), (5, 6, 2, 1), (6, 7, 3, 2), (7, 4, 0, 3), (0, 1, 2, 3), (7, 6, 5, 4)])
me_cube_027.use_remesh_preserve_volume = False
me_cube_027.use_remesh_preserve_attributes = False
me_cube_027.use_mirror_vertex_groups = False
me_cube_027.update()

# ---- objects
ob_map_roof = bpy.data.objects.new('map_roof', me_cube)
ob_ubx_map_roof_03 = bpy.data.objects.new('UBX_map_roof_03', me_cube_030)
ob_ucx_map_roof_04 = bpy.data.objects.new('UCX_map_roof_04', me_cube_029)
ob_ucx_map_roof_02 = bpy.data.objects.new('UCX_map_roof_02', me_cube_028)
ob_ucx_map_roof_01 = bpy.data.objects.new('UCX_map_roof_01', me_cube_027)

# ---- transforms, parenting, visibility, modifiers, constraints
ob_map_roof.location = (0.0, 0.0, 0.0)
ob_map_roof.lineart.crease_threshold = 0.0
_m = ob_map_roof.modifiers.new('EdgeSplit', 'EDGE_SPLIT')
ob_ubx_map_roof_03.location = (-561.9, -890.9, 732.0)
ob_ubx_map_roof_03.scale = (2.207, 0.6879, 0.2151)
ob_ubx_map_roof_03.lineart.crease_threshold = 0.0
ob_ucx_map_roof_04.location = (477.5, 492.0, 920.7)
ob_ucx_map_roof_04.rotation_euler = (0.0, -0.0, 1.571)
ob_ucx_map_roof_04.scale = (3.232, 8.387, 2.04)
ob_ucx_map_roof_04.lineart.crease_threshold = 0.0
ob_ucx_map_roof_02.location = (573.0, -232.0, 979.2)
ob_ucx_map_roof_02.rotation_euler = (0.0, -0.0, 1.571)
ob_ucx_map_roof_02.scale = (4.244, 8.387, 2.579)
ob_ucx_map_roof_02.lineart.crease_threshold = 0.0
ob_ucx_map_roof_01.location = (-243.4, -4.005, 985.8)
ob_ucx_map_roof_01.scale = (10.73, 8.387, 2.694)
ob_ucx_map_roof_01.lineart.crease_threshold = 0.0

# ---- collection membership
col_collection_2.objects.link(ob_map_roof)
col_collection_12.objects.link(ob_ubx_map_roof_03)
col_collection_12.objects.link(ob_ucx_map_roof_04)
col_collection_12.objects.link(ob_ucx_map_roof_02)
col_collection_12.objects.link(ob_ucx_map_roof_01)

# ---- scene / render settings (as saved in the file)
scene.frame_start = 1; scene.frame_end = 250; scene.frame_set(0)
scene.render.engine = 'BLENDER_EEVEE_NEXT'
scene.render.resolution_percentage = 50
scene.render.dither_intensity = 0.0
scene.cycles.use_denoising = False
scene.cycles.samples = 10
scene.cycles.sampling_pattern = 'TABULATED_SOBOL'
scene.cycles.light_sampling_threshold = 0.0
scene.cycles.use_adaptive_sampling = False
scene.cycles.use_light_tree = False
scene.cycles.blur_glossy = 0.0
scene.cycles.pixel_filter_type = 'GAUSSIAN'
scene.cycles.sample_clamp_indirect = 0.0
scene.view_settings.view_transform = 'Standard'
scene.unit_settings.scale_length = 0.01
bpy.context.view_layer.update()

# ---- added for rendering (the .blend has no active camera and no usable light): camera, sun
cam_auto = bpy.data.cameras.new('AutoCamera')
cam_auto.lens = 50.0
cam_auto.sensor_width = 36.0
cam_auto.clip_end = 58039.7
ob_auto_camera = bpy.data.objects.new('AutoCamera', cam_auto)
scene.collection.objects.link(ob_auto_camera)
ob_auto_camera.location = (3339.02, -4001.91, 3219.78)
ob_auto_camera.rotation_euler = (1.09748, -7.21219e-08, 0.694738)
scene.camera = ob_auto_camera
light_auto_sun = bpy.data.lights.new('AutoSun', 'SUN')
light_auto_sun.energy = 3.0
light_auto_sun.angle = 0.0523599
ob_auto_sun = bpy.data.objects.new('AutoSun', light_auto_sun)
scene.collection.objects.link(ob_auto_sun)
ob_auto_sun.rotation_euler = (0.872665, 0.174533, 0.523599)
bpy.context.view_layer.update()
